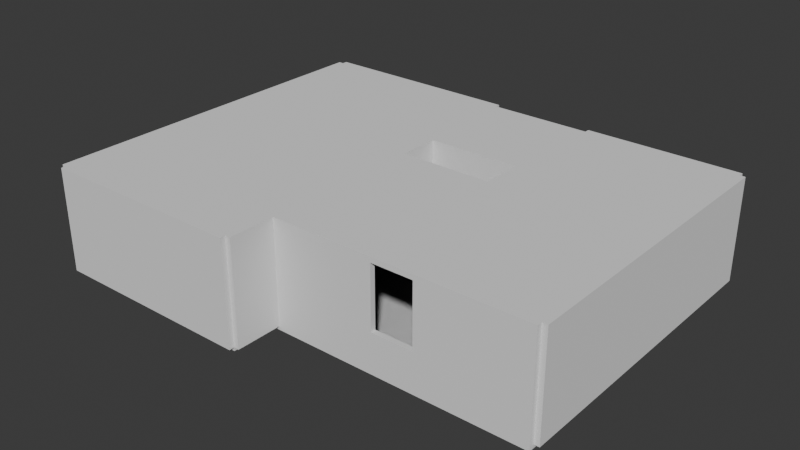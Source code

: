 # Source: cottage_interior.blend  (saved by Blender 4.4.32; exported with 4.5.12 LTS)
import bpy
from mathutils import Matrix  # noqa: F401  (used for matrix-valued properties, if any)

bpy.ops.wm.read_factory_settings(use_empty=True)
scene = bpy.context.scene
scene.name = 'Scene'

# ---- collections
col_collection = bpy.data.collections.new('Collection'); scene.collection.children.link(col_collection)

# ---- world
world_world = bpy.data.worlds.new('World'); scene.world = world_world
world_world.use_nodes = True; world_world.node_tree.nodes.clear()
_N = world_world.node_tree.nodes; _L = world_world.node_tree.links
n0 = _N.new('ShaderNodeOutputWorld'); n0.name = 'World Output'; n0.location = (300, 300)
n1 = _N.new('ShaderNodeBackground'); n1.name = 'Background'; n1.location = (10, 300)
n1.inputs[0].default_value = (0.05088, 0.05088, 0.05088, 1.0)
_L.new(n1.outputs[0], n0.inputs[0])
n0.is_active_output = True
world_world.color = (0.05088, 0.05088, 0.05088)
world_world.sun_shadow_jitter_overblur = 0.0

# ---- meshes
me_interior_mesh = bpy.data.meshes.new('interior_mesh')
me_interior_mesh.from_pydata([(1.5, 0.6, 0.0), (1.5, -0.6, 0.0), (-1.5, 0.6, 2.25), (-1.5, -0.6, 2.25), (-1.5, -0.6, 0.0), (-1.5, 0.6, 0.0), (1.5, -0.6, 3.0), (1.5, 0.6, 3.0), (1.5, -0.6, 2.25), (1.5, 0.6, 2.25), (-0.6, 1.5, 2.25), (3.15, 1.5, 2.85), (0.6, 1.5, 2.25), (-0.6, 1.5, 0.0), (0.6, 1.5, 0.0), (0.6, 1.5, 3.0), (-0.6, 1.5, 3.0), (1.5, 1.5, 3.0), (1.5, 1.5, 0.0), (3.15, 1.5, 3.0), (3.15, 1.5, 0.0), (-1.5, 1.5, 3.0), (-1.5, 1.5, 0.0), (-7.5, -6.0, 3.0), (-7.5, -6.0, 0.0), (-1.5, -6.0, 3.0), (-1.5, -6.0, 0.0), (-7.5, 1.5, 3.0), (-7.5, 1.5, 0.0), (-1.35, -0.6, 0.0), (-1.35, 0.6, 0.0), (-1.35, -1.5, 2.25), (-1.35, -1.5, 0.0), (-1.35, -1.5, 3.0), (-1.35, 1.5, 3.0), (-1.35, 1.5, 0.0), (-1.35, 1.5, 2.25), (1.35, 0.6, 0.0), (1.35, -0.6, 0.0), (1.35, -1.5, 2.25), (1.35, -1.5, 3.0), (1.35, 1.5, 3.0), (1.35, -1.5, 0.0), (1.35, 1.5, 0.0), (-0.6, 1.35, 3.0), (0.6, 1.35, 3.0), (1.5, 1.35, 2.25), (-0.6, 1.35, 0.0), (1.5, 1.35, 3.0), (1.5, 1.35, 0.0), (0.6, 1.35, 0.0), (-1.35, 1.35, 3.0), (-1.35, 1.35, 0.0), (1.35, 1.35, 3.0), (1.35, 1.35, 0.0), (-1.35, 0.6, 2.25), (-1.35, -0.6, 2.25), (-1.35, 1.35, 2.25), (-0.6, 1.35, 2.25), (0.6, 1.35, 2.25), (1.35, 1.35, 2.25), (1.35, -0.6, 2.25), (1.35, 0.6, 2.25), (-1.5, -3.9, 2.25), (-1.5, -3.9, 0.0), (-1.5, -5.1, 0.0), (-1.5, -5.1, 2.25), (-1.35, -3.9, 2.25), (-1.35, -3.9, 0.0), (-1.35, -5.1, 0.0), (-1.35, -5.1, 2.25), (-1.35, -3.0, 0.0), (-1.35, -3.0, 3.0), (-1.35, -3.0, 2.25), (6.0, -3.0, 0.0), (6.0, -3.0, 3.0), (6.0, -3.0, 2.25), (-1.35, -7.5, 3.0), (-1.35, -7.5, 0.0), (6.0, -7.5, 3.0), (6.0, -7.5, 0.0), (3.15, -3.0, 2.25), (3.15, -3.0, 0.0), (4.35, -3.0, 0.0), (4.35, -3.0, 2.25), (6.0, 1.5, 3.0), (6.0, 1.5, 0.0), (1.5, -2.85, 2.25), (1.5, -2.85, 0.0), (1.5, -2.85, 3.0), (6.0, -2.85, 0.0), (6.0, -2.85, 2.25), (6.0, -2.85, 3.0), (3.15, -2.85, 2.25), (3.15, -2.85, 0.0), (4.35, -2.85, 0.0), (4.35, -2.85, 2.25), (4.35, -2.85, 3.0), (3.15, -2.85, 3.0), (-2.4, -6.0, 0.0), (-2.4, -6.0, 2.25), (-3.6, -6.0, 2.25), (-3.6, -6.0, 0.0), (-3.6, -6.15, 0.0), (-2.4, -6.15, 0.0), (-2.4, -6.15, 2.25), (-3.6, -6.15, 2.25), (-1.5, -6.15, 0.0), (-1.5, -6.15, 2.25), (-1.5, -6.15, 3.0), (-2.4, -6.15, 3.0), (-3.6, -6.15, 3.0), (-4.5, -6.15, 0.0), (-4.5, -6.15, 3.0), (-4.5, -6.15, 2.25), (-1.5, -9.0, 3.0), (-1.5, -9.0, 0.0), (-7.5, -6.75, 2.55), (-7.5, -6.75, 3.0), (-7.5, -8.25, 3.0), (-7.5, -8.25, 2.55), (-7.5, -9.0, 0.0), (-7.5, -9.0, 3.0), (-7.5, -6.15, 3.0), (-7.5, -6.15, 0.0), (3.15, -3.0, 3.0), (4.35, -3.0, 3.0), (1.35, 1.5, 2.25), (1.35, -0.6, 3.0), (1.35, 0.6, 3.0), (-1.35, -0.6, 3.0), (-1.35, 0.6, 3.0), (-1.5, -0.6, 3.0), (-1.5, 0.6, 3.0), (-1.5, -3.9, 3.0), (-1.5, -5.1, 3.0), (-3.6, -6.0, 3.0), (-2.4, -6.0, 3.0), (-1.5, -6.0, 2.25), (-1.5, -1.5, 2.25), (-1.5, -1.5, 3.0), (-1.5, -3.0, 3.0), (-1.5, -3.0, 2.25), (-1.5, -1.5, 0.0), (-1.5, -3.0, 0.0), (-7.5, -6.0, 2.25), (-7.5, 1.5, 2.25), (-1.5, 1.5, 2.25), (-1.35, -5.1, 3.0), (-1.35, -3.9, 3.0), (-1.35, -7.5, 2.25), (6.0, -7.5, 2.25), (-7.5, -6.15, 2.25), (-7.5, -9.0, 2.25), (-1.5, -9.0, 2.25), (-7.5, -8.25, 0.0), (-7.5, -6.75, 0.0), (-3.9, 1.5, 0.0), (-7.5, -8.25, 0.9), (-5.1, 1.5, 3.0), (-5.1, 1.5, 2.85), (-7.5, -6.75, 0.9), (-5.1, 1.5, 0.0), (-3.9, 1.5, 1.05), (-3.9, 1.5, 3.0), (-3.9, 1.5, 2.85), (-5.1, 1.5, 1.05), (6.0, 1.5, 2.25), (1.5, 1.5, 2.25), (4.35, 1.5, 3.0), (4.35, 1.5, 0.0), (4.35, 1.5, 2.85), (3.15, 1.5, 1.05), (4.35, 1.5, 1.05), (2.85, -7.5, 0.0), (1.65, -7.5, 0.0), (2.85, -7.5, 3.0), (1.65, -7.5, 3.0), (1.65, -7.5, 2.85), (2.85, -7.5, 2.85), (1.65, -7.5, 1.05), (2.85, -7.5, 1.05)], [], [(35, 36, 10, 13), (46, 48, 7, 9), (40, 33, 130, 131, 51, 44, 45, 53, 129, 128), (10, 16, 15, 12), (36, 34, 16, 10), (17, 168, 11, 19), (37, 38, 1, 0), (12, 127, 43, 14), (42, 32, 31, 39), (38, 37, 54, 50, 47, 52, 30, 29, 32, 42), (9, 7, 6, 8), (6, 89, 87, 8), (49, 46, 9, 0), (2, 147, 22, 5), (21, 133, 132, 134, 135, 25, 137, 136, 23, 27, 159, 164), (138, 100, 137, 25), (39, 31, 33, 40), (5, 4, 29, 30), (28, 146, 145, 24), (70, 148, 77, 150), (83, 95, 94, 82), (75, 76, 151, 79), (179, 151, 80, 174, 181), (13, 47, 50, 14), (149, 67, 73, 72), (150, 78, 69, 70), (55, 131, 130, 56), (56, 31, 32, 29), (57, 55, 30, 52), (3, 2, 55, 56), (2, 5, 30, 55), (4, 3, 56, 29), (52, 47, 58, 57), (58, 59, 45, 44), (57, 58, 44, 51), (50, 54, 60, 59), (59, 60, 53, 45), (12, 14, 50, 59), (10, 12, 59, 58), (13, 10, 58, 47), (62, 61, 128, 129), (38, 42, 39, 61), (54, 37, 62, 60), (0, 9, 62, 37), (9, 8, 61, 62), (8, 1, 38, 61), (24, 102, 99, 26, 65, 64, 144, 143, 4, 5, 22, 157, 162, 28), (64, 65, 69, 68), (65, 66, 70, 69), (66, 63, 67, 70), (63, 64, 68, 67), (149, 148, 70, 67), (73, 67, 68, 71), (84, 83, 74, 76), (73, 71, 82, 81), (176, 79, 151, 179), (81, 84, 126, 125), (171, 173, 170, 86, 167), (72, 125, 126, 75, 79, 176, 177, 77, 148, 149), (76, 74, 80, 151), (167, 86, 90, 91), (17, 19, 169, 85, 92, 97, 98, 89, 6, 7, 48), (19, 11, 171, 169), (168, 18, 20, 172, 11), (83, 84, 96, 95), (81, 82, 94, 93), (84, 81, 93, 96), (78, 175, 174, 80, 74, 83, 82, 71, 68, 69), (109, 108, 154, 115), (1, 88, 94, 95, 90, 86, 170, 20, 18, 49, 0), (91, 90, 95, 96), (92, 91, 96, 97), (96, 93, 98, 97), (98, 93, 87, 89), (94, 88, 87, 93), (106, 111, 113, 114), (100, 99, 104, 105), (108, 109, 110, 105), (99, 102, 103, 104), (101, 100, 105, 106), (101, 106, 103, 102), (17, 48, 46, 49, 18, 168), (105, 110, 111, 106), (107, 108, 105, 104), (77, 177, 178, 150), (103, 106, 114, 112), (113, 123, 152, 114), (115, 154, 153, 122), (124, 152, 117, 161, 156), (110, 109, 115, 122, 119, 118, 123, 113, 111), (103, 112, 124, 156, 155, 121, 116, 107, 104), (119, 120, 117, 118), (155, 158, 120, 153, 121), (75, 126, 84, 76), (72, 73, 81, 125), (12, 15, 41, 127), (129, 53, 60, 62), (40, 128, 61, 39), (33, 31, 56, 130), (131, 55, 57, 51), (2, 3, 132, 133), (63, 66, 135, 134), (100, 101, 136, 137), (25, 135, 66, 138), (134, 141, 142, 63), (132, 3, 139, 140), (140, 139, 142, 141), (4, 143, 139, 3), (63, 142, 144, 64), (142, 139, 143, 144), (65, 26, 138, 66), (99, 100, 138, 26), (23, 136, 101, 145), (101, 102, 24, 145), (145, 146, 27, 23), (147, 2, 133, 21), (162, 166, 160, 146, 28), (164, 165, 147, 21), (114, 152, 124, 112), (121, 153, 154, 116), (108, 107, 116, 154), (122, 153, 120, 119), (118, 117, 152, 123), (27, 146, 160, 159), (159, 160, 165, 164), (22, 147, 165, 163, 157), (156, 161, 158, 155), (157, 163, 166, 162), (85, 167, 91, 92), (169, 171, 167, 85), (8, 87, 88, 1), (172, 20, 170, 173), (177, 176, 179, 178), (150, 178, 180, 175, 78), (180, 181, 174, 175)])
_uv = me_interior_mesh.uv_layers.new(name='UVMap')
_uv.uv.foreach_set('vector', [0.375, 0.2625, 0.5, 0.2625, 0.5, 0.3333, 0.375, 0.3333, 0.5, 0.0125, 0.625, 0.0125, 0.625, 0.08333, 0.5, 0.08333, 0.3875, 1.0, 0.6125, 1.0, 0.6125, 0.8813, 0.6125, 0.8219, 0.6125, 0.7625, 0.5417, 0.7625, 0.4583, 0.7625, 0.3875, 0.7625, 0.3875, 0.8219, 0.3875, 0.8813, 0.5, 0.3333, 0.625, 0.3333, 0.625, 0.4167, 0.5, 0.4167, 0.5, 0.2625, 0.625, 0.2625, 0.625, 0.3333, 0.5, 0.3333, 0.375, 0.75, 0.375, 0.375, 0.375, 0.5, 0.375, 0.75, 0.3625, 0.5833, 0.3625, 0.6667, 0.375, 0.6667, 0.375, 0.5833, 0.5, 0.4167, 0.5, 0.4875, 0.3625, 0.5, 0.2917, 0.5, 0.375, 0.5125, 0.375, 0.7375, 0.5, 0.7375, 0.5, 0.5125, 0.3625, 0.6667, 0.3625, 0.5833, 0.3625, 0.5125, 0.2917, 0.5125, 0.2083, 0.5125, 0.1375, 0.5125, 0.1375, 0.5833, 0.1375, 0.6667, 0.1375, 0.75, 0.3625, 0.75, 0.5, 0.08333, 0.625, 0.08333, 0.625, 0.1667, 0.5, 0.1667, 0.625, 0.1667, 0.625, 0.5, 0.5, 0.5, 0.5, 0.1667, 0.375, 0.0125, 0.5, 0.0125, 0.5, 0.08333, 0.375, 0.08333, 0.75, 0.6667, 0.5, 0.5, 0.375, 0.5, 0.375, 0.5833, 0.375, 0.75, 0.375, 0.8125, 0.375, 0.875, 0.375, 0.9375, 0.375, 0.9688, 0.375, 1.0, 0.4375, 1.0, 0.5, 1.0, 0.625, 1.0, 0.625, 0.75, 0.5417, 0.75, 0.4583, 0.75, 0.0, 0.0, 0.5, 0.625, 0.4375, 1.0, 0.375, 1.0, 0.5, 0.5125, 0.5, 0.7375, 0.625, 0.7375, 0.625, 0.5125, 0.125, 0.5833, 0.125, 0.6667, 0.1375, 0.6667, 0.1375, 0.5833, 0.375, 0.25, 0.5, 0.25, 0.375, 0.75, 0.125, 0.75, 0.75, 0.5, 0.625, 0.75, 0.375, 1.0, 0.625, 0.5, 0.625, 0.5, 0.625, 0.5, 0.625, 0.5, 0.625, 0.5, 0.875, 0.5, 0.0, 0.0, 0.5, 0.75, 0.375, 1.0, 0.5417, 0.6667, 0.5, 0.75, 0.625, 0.5, 0.625, 0.5, 0.5833, 0.5833, 0.2083, 0.5, 0.2083, 0.5125, 0.2917, 0.5125, 0.2917, 0.5, 0.75, 0.625, 0.75, 0.5, 0.75, 0.5, 0.875, 0.5, 0.625, 0.5, 0.625, 0.5, 0.625, 0.5, 0.75, 0.5, 0.0, 0.0, 0.6125, 0.8219, 0.6125, 0.8813, 0.0, 0.0, 0.0, 0.0, 0.5, 0.75, 0.125, 0.75, 0.0, 0.0, 0.0, 0.0, 0.0, 0.0, 0.0, 0.0, 0.0, 0.0, 0.0, 0.0, 0.0, 0.0, 0.0, 0.0, 0.0, 0.0, 0.0, 0.0, 0.0, 0.0, 0.1375, 0.5833, 0.0, 0.0, 0.0, 0.0, 0.0, 0.0, 0.0, 0.0, 0.0, 0.0, 0.375, 0.2625, 0.375, 0.3333, 0.5, 0.3333, 0.5, 0.2625, 0.5, 0.3333, 0.5, 0.4167, 0.625, 0.4167, 0.625, 0.3333, 0.5, 0.2625, 0.5, 0.3333, 0.625, 0.3333, 0.625, 0.2625, 0.375, 0.4167, 0.375, 0.4875, 0.5, 0.4875, 0.5, 0.4167, 0.5, 0.4167, 0.5, 0.4875, 0.625, 0.4875, 0.625, 0.4167, 0.5, 0.4167, 0.375, 0.4167, 0.2917, 0.5125, 0.5, 0.4167, 0.5, 0.3333, 0.5, 0.4167, 0.5, 0.4167, 0.5, 0.3333, 0.375, 0.3333, 0.5, 0.3333, 0.5, 0.3333, 0.375, 0.3333, 0.5, 0.08333, 0.5, 0.1667, 0.3875, 0.8813, 0.3875, 0.8219, 0.375, 0.1667, 0.375, 0.25, 0.5, 0.25, 0.5, 0.1667, 0.375, 0.0125, 0.375, 0.08333, 0.5, 0.08333, 0.5, 0.0125, 0.375, 0.08333, 0.5, 0.08333, 0.5, 0.08333, 0.375, 0.08333, 0.5, 0.08333, 0.5, 0.1667, 0.5, 0.1667, 0.5, 0.08333, 0.5, 0.1667, 0.375, 0.1667, 0.3625, 0.6667, 0.5, 0.1667, 0.125, 0.75, 0.2206, 0.75, 0.25, 0.75, 0.375, 0.75, 0.375, 0.75, 0.375, 0.75, 0.375, 0.7292, 0.375, 0.7083, 0.375, 0.6667, 0.375, 0.5833, 0.375, 0.5, 0.2917, 0.5, 0.2083, 0.5, 0.125, 0.5, 0.375, 0.75, 0.375, 0.75, 0.375, 0.75, 0.375, 0.75, 0.625, 0.5, 0.75, 0.5, 0.75, 0.5, 0.625, 0.5, 0.75, 0.5, 0.75, 0.5, 0.75, 0.5, 0.75, 0.5, 0.75, 0.5, 0.625, 0.5, 0.625, 0.5, 0.75, 0.5, 0.75, 0.625, 0.625, 0.75, 0.75, 0.5, 0.75, 0.5, 0.75, 0.5, 0.75, 0.5, 0.625, 0.5, 0.625, 0.5, 0.75, 0.5, 0.625, 0.5, 0.625, 0.5, 0.75, 0.5, 0.75, 0.5, 0.625, 0.5, 0.625, 0.5, 0.75, 0.5, 0.375, 1.0, 0.375, 1.0, 0.5, 0.75, 0.5417, 0.6667, 0.75, 0.5, 0.75, 0.5, 0.875, 0.5, 0.875, 0.5, 0.375, 0.5592, 0.375, 0.2796, 0.375, 0.0, 0.375, 0.0, 0.375, 0.625, 0.875, 0.5, 0.875, 0.5, 0.875, 0.5, 0.875, 0.5, 0.375, 1.0, 0.375, 1.0, 0.375, 1.0, 0.375, 1.0, 0.625, 0.75, 0.75, 0.625, 0.0, 0.0, 0.625, 0.5, 0.625, 0.5, 0.5, 0.75, 0.375, 0.625, 0.375, 0.0, 0.0, 0.0, 0.0, 0.0, 0.375, 0.75, 0.375, 0.75, 0.375, 0.75, 0.375, 0.75, 0.625, 0.25, 0.625, 0.25, 0.625, 0.25, 0.625, 0.25, 0.625, 0.1667, 0.625, 0.08333, 0.375, 0.7625, 0.375, 0.75, 0.375, 0.5, 0.375, 0.5592, 0.375, 0.75, 0.375, 0.375, 0.375, 0.0, 0.375, 0.0, 0.375, 0.25, 0.375, 0.5, 0.625, 0.5, 0.75, 0.5, 0.75, 0.5, 0.625, 0.5, 0.75, 0.5, 0.625, 0.5, 0.625, 0.5, 0.75, 0.5, 0.75, 0.5, 0.75, 0.5, 0.75, 0.5, 0.75, 0.5, 0.625, 0.5, 0.625, 0.5, 0.625, 0.5, 0.625, 0.5, 0.625, 0.5, 0.625, 0.5, 0.625, 0.5, 0.625, 0.5, 0.375, 0.75, 0.625, 0.5, 0.625, 0.5, 0.5, 0.5, 0.375, 0.75, 0.375, 1.0, 0.375, 0.6667, 0.375, 0.5, 0.625, 0.5, 0.625, 0.5, 0.0, 0.0, 0.375, 0.0, 0.375, 0.0, 0.375, 0.0, 0.375, 0.0, 0.375, 0.5125, 0.375, 0.5833, 0.0, 0.0, 0.0, 0.0, 0.625, 0.5, 0.75, 0.5, 0.0, 0.0, 0.0, 0.0, 0.75, 0.5, 0.625, 0.25, 0.75, 0.5, 0.75, 0.5, 0.625, 0.25, 0.625, 0.25, 0.625, 0.25, 0.75, 0.5, 0.5, 0.5, 0.625, 0.5, 0.625, 0.5, 0.375, 0.5, 0.5, 0.5, 0.75, 0.5, 0.5, 0.6544, 0.625, 0.6544, 0.625, 0.6765, 0.5, 0.6765, 0.5, 0.625, 0.375, 0.625, 0.375, 0.625, 0.5, 0.625, 0.5, 0.5, 0.625, 0.5, 0.625, 0.625, 0.5, 0.625, 0.25, 0.75, 0.2206, 0.75, 0.2206, 0.75, 0.25, 0.75, 0.5, 0.6544, 0.5, 0.625, 0.5, 0.625, 0.5, 0.6544, 0.5, 0.6544, 0.5, 0.6544, 0.375, 0.6544, 0.2206, 0.75, 0.375, 0.75, 0.625, 0.0125, 0.5, 0.0125, 0.375, 0.0125, 0.375, 0.0, 0.375, 0.375, 0.5, 0.625, 0.625, 0.625, 0.625, 0.6544, 0.5, 0.6544, 0.375, 0.5, 0.5, 0.5, 0.5, 0.625, 0.375, 0.625, 0.375, 1.0, 0.375, 1.0, 0.5833, 0.5833, 0.625, 0.5, 0.375, 0.6544, 0.5, 0.6544, 0.5, 0.6765, 0.375, 0.6765, 0.625, 0.6765, 0.625, 0.6765, 0.5, 0.6765, 0.5, 0.6765, 0.375, 1.0, 0.375, 0.75, 0.375, 0.75, 0.375, 1.0, 0.375, 0.6765, 0.5, 0.6765, 0.4583, 0.701, 0.4167, 0.6593, 0.375, 0.6176, 0.625, 0.625, 0.625, 0.5, 0.375, 1.0, 0.375, 1.0, 0.4583, 0.8922, 0.5417, 0.7843, 0.625, 0.6765, 0.625, 0.6765, 0.5294, 1.0, 0.2206, 0.75, 0.375, 0.6765, 0.375, 0.6765, 0.375, 0.6176, 0.375, 0.5588, 0.375, 0.5, 0.375, 0.5, 0.375, 0.5, 0.25, 0.75, 0.4583, 0.8922, 0.4167, 0.7255, 0.4583, 0.701, 0.5417, 0.7843, 0.375, 0.5588, 0.3958, 0.6422, 0.4167, 0.7255, 0.375, 0.75, 0.375, 0.5, 0.875, 0.5, 0.875, 0.5, 0.75, 0.5, 0.75, 0.5, 0.875, 0.5, 0.75, 0.5, 0.75, 0.5, 0.875, 0.5, 0.5, 0.4167, 0.625, 0.4167, 0.625, 0.4875, 0.5, 0.4875, 0.3875, 0.8219, 0.625, 0.4875, 0.5, 0.0125, 0.5, 0.08333, 0.3875, 1.0, 0.3875, 0.8813, 0.5, 0.1667, 0.5, 0.25, 0.6125, 1.0, 0.5, 0.75, 0.0, 0.0, 0.6125, 0.8813, 0.6125, 0.8219, 0.0, 0.0, 0.0, 0.0, 0.625, 0.2625, 0.75, 0.6667, 0.75, 0.5833, 0.5, 0.875, 0.5625, 0.8125, 0.75, 0.5, 0.75, 0.5, 0.375, 0.9688, 0.375, 0.9375, 0.5, 0.625, 0.0, 0.0, 0.5, 1.0, 0.4375, 1.0, 0.375, 1.0, 0.375, 0.9688, 0.75, 0.5, 0.0, 0.0, 0.375, 0.9375, 0.875, 0.5, 0.75, 0.5, 0.75, 0.5, 0.5, 0.875, 0.75, 0.5833, 0.5, 0.7375, 0.625, 0.7375, 0.625, 0.7375, 0.5, 0.7375, 0.75, 0.5, 0.875, 0.5, 0.375, 0.6667, 0.375, 0.7083, 0.5, 0.7375, 0.75, 0.5833, 0.75, 0.5, 0.75, 0.5, 0.375, 0.7292, 0.375, 0.75, 0.75, 0.5, 0.5, 0.7375, 0.375, 0.7083, 0.375, 0.7292, 0.625, 0.5, 0.375, 0.75, 0.0, 0.0, 0.75, 0.5, 0.375, 0.625, 0.5, 0.625, 0.0, 0.0, 0.375, 0.75, 0.625, 1.0, 0.5, 1.0, 0.0, 0.0, 0.375, 0.75, 0.0, 0.0, 0.2206, 0.75, 0.125, 0.75, 0.375, 0.75, 0.375, 0.75, 0.5, 0.25, 0.625, 0.75, 0.625, 0.75, 0.5, 0.5, 0.75, 0.6667, 0.375, 0.8125, 0.625, 0.5, 0.2083, 0.5, 0.3542, 0.4167, 0.5, 0.3333, 0.5, 0.25, 0.125, 0.5, 0.625, 0.5833, 0.5, 0.4167, 0.5, 0.5, 0.625, 0.5, 0.5, 0.6765, 0.5, 0.6765, 0.375, 0.6765, 0.375, 0.6765, 0.375, 0.5, 0.375, 0.75, 0.375, 0.75, 0.375, 0.5, 0.5, 0.5, 0.375, 0.5, 0.375, 0.5, 0.375, 0.75, 0.375, 1.0, 0.375, 0.75, 0.4167, 0.7255, 0.4583, 0.8922, 0.5417, 0.7843, 0.4583, 0.701, 0.5, 0.6765, 0.625, 0.6765, 0.625, 0.75, 0.5, 0.25, 0.5, 0.3333, 0.625, 0.6667, 0.625, 0.6667, 0.5, 0.3333, 0.5, 0.4167, 0.625, 0.5833, 0.375, 0.5, 0.5, 0.5, 0.5, 0.4167, 0.3958, 0.4583, 0.2917, 0.5, 0.375, 0.6176, 0.4167, 0.6593, 0.3958, 0.6422, 0.375, 0.5588, 0.2917, 0.5, 0.3958, 0.4583, 0.3542, 0.4167, 0.2083, 0.5, 0.375, 0.75, 0.375, 0.625, 0.0, 0.0, 0.0, 0.0, 0.375, 0.75, 0.375, 0.5592, 0.375, 0.625, 0.375, 0.75, 0.5, 0.1667, 0.5, 0.5, 0.375, 0.5, 0.375, 0.1667, 0.375, 0.25, 0.375, 0.0, 0.375, 0.0, 0.375, 0.2796, 0.375, 1.0, 0.375, 1.0, 0.5417, 0.6667, 0.5833, 0.5833, 0.625, 0.5, 0.5833, 0.5833, 0.6042, 0.5417, 0.625, 0.5, 0.625, 0.5, 0.6042, 0.5417, 0.5833, 0.5833, 0.625, 0.5, 0.625, 0.5])
me_interior_mesh.update()
me_cube = bpy.data.meshes.new('Cube')
me_cube.from_pydata([(-7.5, 1.65, 0.0), (-7.5, 1.65, 3.0), (6.0, 1.5, 0.0), (6.0, 1.5, 3.0), (6.0, 1.65, 0.0), (6.0, 1.65, 3.0), (-7.5, 1.5, 1.192e-07), (-7.5, 1.5, 3.0), (-7.5, 1.5, -0.1), (-7.5, 1.5, 1.49e-08), (6.0, 1.5, -0.1), (6.0, 1.5, 1.49e-08), (-7.5, -9.0, -0.1), (-7.5, -9.0, 0.0), (-1.35, -3.9, 6.047e-08), (-1.5, -3.9, 3.0), (-1.5, -9.0, 0.0), (-1.5, -9.0, -0.1), (6.0, -7.65, -0.1), (6.0, -7.65, 2.129e-09), (-1.5, -3.9, 0.0), (-1.35, -3.9, 3.0), (-1.5, -7.65, 2.129e-09), (-1.5, -7.65, -0.1), (-1.35, -7.5, 0.0), (-1.35, -7.5, 3.0), (6.0, -7.65, 0.0), (6.0, -7.65, 3.0), (6.0, -7.5, 0.0), (6.0, -7.5, 3.0), (-1.35, -7.65, 1.192e-07), (-1.35, -7.65, 3.0), (6.0, -7.5, 0.0), (6.0, -7.5, 3.0), (6.15, 1.5, 0.0), (6.15, 1.5, 3.0), (6.0, 1.5, 0.0), (6.0, 1.5, 3.0), (6.15, -7.5, 1.192e-07), (6.15, -7.5, 3.0), (-7.65, -9.0, 0.0), (-7.65, -9.0, 3.0), (-7.5, 1.5, 0.0), (-7.5, 1.5, 3.0), (-7.65, 1.5, 0.0), (-7.65, 1.5, 3.0), (-7.5, -9.0, 1.192e-07), (-7.5, -9.0, 3.0), (-0.6, 1.5, 0.0), (-0.6, 1.5, 3.0), (-0.6, 1.35, 3.0), (-0.6, 1.35, 5.828e-08), (0.6, 1.5, 3.0), (0.6, 1.35, 4.768e-08), (0.6, 1.5, 0.0), (0.6, 1.35, 3.0), (2.85, -7.5, 0.0), (2.85, -7.5, 3.0), (2.85, -7.65, 3.0), (2.85, -7.65, 5.007e-08), (1.65, -7.5, 0.0), (1.65, -7.65, 3.0), (1.65, -7.5, 3.0), (1.65, -7.65, 6.914e-08), (-7.65, -6.75, 0.0), (-7.65, -6.75, 3.0), (-7.5, -6.75, 3.0), (-7.5, -6.75, 9.329e-08), (-7.65, -8.25, 0.0), (-7.5, -8.25, 3.0), (-7.65, -8.25, 3.0), (-7.5, -8.25, 1.106e-07), (-7.5, -9.0, 0.0), (-7.5, -9.0, 3.0), (-7.5, -9.15, 1.192e-07), (-7.5, -9.15, 3.0), (-1.5, -9.0, 0.0), (-1.5, -9.15, 3.0), (-1.5, -9.0, 3.0), (-1.5, -9.15, 6.914e-08), (-1.5, -9.0, 0.0), (-1.5, -9.0, 3.0), (-1.5, -5.1, 0.0), (-1.35, -5.1, 3.0), (-1.35, -5.1, 7.429e-08), (-1.5, -5.1, 3.0), (-1.35, -9.0, 1.192e-07), (-1.35, -9.0, 3.0), (-1.35, 1.5, 0.0), (-1.35, 1.5, 3.0), (-1.5, 1.5, 0.0), (-1.5, 1.5, 3.0), (-1.35, -0.6, 3.0), (-1.5, -0.6, 0.0), (-1.5, -0.6, 3.0), (-1.35, -0.6, 2.246e-08), (-1.5, 0.6, 0.0), (-1.35, 0.6, 3.0), (-1.5, 0.6, 3.0), (-1.35, 0.6, 8.638e-09), (6.0, -2.85, 0.0), (6.0, -3.0, 3.0), (6.0, -3.0, -1.192e-07), (6.0, -2.85, 3.0), (-1.35, -2.85, 3.0), (-1.35, -3.0, 0.0), (-1.35, -3.0, 3.0), (-1.35, -2.85, 0.0), (1.35, -1.5, 1.192e-07), (1.35, -1.65, 3.0), (1.35, -1.65, 1.192e-07), (1.35, -1.5, 3.0), (1.5, 1.5, 3.0), (1.35, 1.5, 0.0), (1.35, 1.5, 3.0), (1.5, 1.5, 2.246e-08), (-1.35, -1.5, 3.0), (-1.35, -1.5, 1.192e-07), (-1.35, -1.65, 3.0), (-1.35, -1.65, 1.192e-07), (1.5, 0.6, 2.925e-08), (1.35, 0.6, 3.0), (1.5, 0.6, 3.0), (1.35, 0.6, 0.0), (3.15, -2.85, 5.96e-08), (3.15, -2.85, 3.0), (3.15, -3.0, 3.0), (3.15, -3.0, 0.0), (4.35, -2.85, 3.0), (4.35, -3.0, 0.0), (4.35, -2.85, 5.96e-08), (4.35, -3.0, 3.0), (1.35, -0.6, 0.0), (1.5, -0.6, 3.0), (1.5, -0.6, 0.0), (1.35, -0.6, 3.0), (1.35, -2.85, 3.0), (1.35, -2.85, 0.0), (1.5, -2.85, 3.0), (1.5, -2.85, 0.0), (-7.5, -6.0, 0.0), (-7.5, -6.0, 3.0), (-7.5, -6.15, 1.192e-07), (-7.5, -6.15, 3.0), (-1.5, -6.0, 0.0), (-1.5, -6.15, 3.0), (-1.5, -6.0, 3.0), (-1.5, -6.15, 6.914e-08), (-3.6, -6.15, 3.0), (-3.6, -6.0, 0.0), (-3.6, -6.0, 3.0), (-3.6, -6.15, 8.667e-08), (-2.4, -6.0, 3.0), (-2.4, -6.15, 7.665e-08), (-2.4, -6.15, 3.0), (-2.4, -6.0, 0.0), (1.35, 1.5, 3.0), (1.35, 1.35, 4.106e-08), (1.35, 1.5, 0.0), (1.35, 1.35, 3.0), (1.5, 1.65, 3.0), (1.5, 1.5, 3.974e-08), (1.5, 1.5, 3.0), (1.5, 1.65, 0.0), (-1.5, 1.65, 0.0), (-1.5, 1.5, 3.0), (-1.5, 1.65, 3.0), (-1.5, 1.5, 6.623e-08), (-1.35, 1.5, 3.0), (-1.35, 1.35, 6.49e-08), (-1.35, 1.5, 0.0), (-1.35, 1.35, 3.0), (3.15, 1.65, 3.0), (4.35, 1.65, 3.0), (3.15, 1.5, 2.649e-08), (4.35, 1.5, 1.325e-08), (4.35, 1.5, 3.0), (3.15, 1.5, 3.0), (4.35, 1.65, 0.0), (3.15, 1.65, 0.0), (-5.1, 1.65, 0.0), (-5.1, 1.5, 3.0), (-5.1, 1.65, 3.0), (-5.1, 1.5, 9.802e-08), (-3.9, 1.65, 3.0), (-3.9, 1.5, 8.742e-08), (-3.9, 1.5, 3.0), (-3.9, 1.65, 0.0), (-3.9, 1.65, 0.0), (-3.9, 1.5, 1.05), (-3.9, 1.65, 1.05), (-3.9, 1.5, 6.623e-08), (-5.1, 1.65, 1.05), (-5.1, 1.5, 8.742e-08), (-5.1, 1.5, 1.05), (-5.1, 1.65, 0.0), (4.35, 1.65, -1.192e-07), (4.35, 1.5, 1.05), (4.35, 1.65, 1.05), (4.35, 1.5, 0.0), (3.15, 1.65, 1.05), (3.15, 1.5, 0.0), (3.15, 1.5, 1.05), (3.15, 1.65, -1.192e-07), (2.85, -7.5, 0.0), (2.85, -7.65, 1.05), (2.85, -7.5, 1.05), (2.85, -7.65, 1.192e-07), (1.65, -7.5, 1.05), (1.65, -7.65, 1.192e-07), (1.65, -7.65, 1.05), (1.65, -7.5, 0.0), (-1.5, -3.9, 2.25), (-1.35, -3.9, 3.0), (-1.5, -3.9, 3.0), (-1.35, -3.9, 2.25), (-1.5, -5.1, 3.0), (-1.35, -5.1, 2.25), (-1.35, -5.1, 3.0), (-1.5, -5.1, 2.25), (-1.5, 0.6, 2.25), (-1.35, 0.6, 3.0), (-1.5, 0.6, 3.0), (-1.35, 0.6, 2.25), (-1.5, -0.6, 3.0), (-1.35, -0.6, 2.25), (-1.35, -0.6, 3.0), (-1.5, -0.6, 2.25), (-3.6, -6.15, 2.25), (-3.6, -6.0, 3.0), (-3.6, -6.15, 3.0), (-3.6, -6.0, 2.25), (-2.4, -6.15, 3.0), (-2.4, -6.0, 2.25), (-2.4, -6.0, 3.0), (-2.4, -6.15, 2.25), (-7.65, -6.75, 5.96e-08), (-7.5, -6.75, 0.9), (-7.65, -6.75, 0.9), (-7.5, -6.75, 1.192e-07), (-7.65, -8.25, 0.9), (-7.5, -8.25, 1.192e-07), (-7.5, -8.25, 0.9), (-7.65, -8.25, 5.96e-08), (-7.65, -6.75, 2.55), (-7.5, -6.75, 3.0), (-7.65, -6.75, 3.0), (-7.5, -6.75, 2.55), (-7.65, -8.25, 3.0), (-7.5, -8.25, 2.55), (-7.5, -8.25, 3.0), (-7.65, -8.25, 2.55), (3.15, -3.0, 2.25), (3.15, -2.85, 3.0), (3.15, -3.0, 3.0), (3.15, -2.85, 2.25), (4.35, -3.0, 3.0), (4.35, -2.85, 2.25), (4.35, -2.85, 3.0), (4.35, -3.0, 2.25), (-0.6, 1.35, 2.25), (-0.6, 1.5, 3.0), (-0.6, 1.35, 3.0), (-0.6, 1.5, 2.25), (0.6, 1.35, 3.0), (0.6, 1.5, 2.25), (0.6, 1.5, 3.0), (0.6, 1.35, 2.25), (3.15, 1.5, 2.85), (3.15, 1.65, 3.0), (3.15, 1.5, 3.0), (3.15, 1.65, 2.85), (4.35, 1.5, 3.0), (4.35, 1.65, 2.85), (4.35, 1.65, 3.0), (4.35, 1.5, 2.85), (-5.1, 1.5, 2.85), (-5.1, 1.65, 3.0), (-5.1, 1.5, 3.0), (-5.1, 1.65, 2.85), (-3.9, 1.5, 3.0), (-3.9, 1.65, 2.85), (-3.9, 1.65, 3.0), (-3.9, 1.5, 2.85), (1.65, -7.65, 2.85), (1.65, -7.5, 3.0), (1.65, -7.65, 3.0), (1.65, -7.5, 2.85), (2.85, -7.65, 3.0), (2.85, -7.5, 2.85), (2.85, -7.5, 3.0), (2.85, -7.65, 2.85), (1.35, 0.6, 2.25), (1.5, 0.6, 3.0), (1.35, 0.6, 3.0), (1.5, 0.6, 2.25), (1.35, -0.6, 3.0), (1.5, -0.6, 2.25), (1.5, -0.6, 3.0), (1.35, -0.6, 2.25)], [], [(6, 7, 1, 0), (178, 173, 5, 4), (4, 5, 3, 2), (183, 181, 7, 6), (178, 4, 2, 175), (182, 1, 7, 181), (8, 9, 11, 10), (8, 10, 18, 23, 17, 12), (23, 18, 19, 22), (17, 16, 13, 12), (12, 13, 9, 8), (94, 15, 21, 92), (16, 17, 23, 22), (84, 82, 85, 83), (81, 85, 82, 80), (95, 92, 21, 14), (20, 14, 21, 15), (11, 9, 13, 16, 22, 19), (10, 11, 19, 18), (20, 93, 95, 14), (30, 31, 25, 24), (56, 57, 29, 28), (28, 29, 27, 26), (63, 61, 31, 30), (56, 28, 26, 59), (62, 25, 31, 61), (38, 39, 33, 32), (32, 33, 37, 36), (36, 37, 35, 34), (34, 35, 39, 38), (32, 36, 34, 38), (37, 33, 39, 35), (46, 47, 41, 40), (64, 65, 45, 44), (44, 45, 43, 42), (71, 69, 47, 46), (64, 44, 42, 67), (70, 41, 47, 69), (58, 57, 56, 59), (170, 48, 51, 169), (52, 54, 53, 55), (170, 168, 49, 48), (157, 159, 55, 53), (156, 52, 55, 159), (60, 62, 61, 63), (48, 49, 50, 51), (29, 57, 58, 27), (45, 65, 66, 43), (26, 27, 58, 59), (79, 77, 75, 74), (24, 25, 62, 60), (24, 60, 63, 30), (74, 75, 73, 72), (42, 43, 66, 67), (40, 68, 71, 46), (40, 41, 70, 68), (71, 68, 70, 69), (64, 67, 66, 65), (78, 73, 75, 77), (76, 78, 77, 79), (72, 73, 78, 76), (72, 76, 79, 74), (86, 87, 81, 80), (96, 90, 88, 99), (98, 91, 90, 96), (15, 94, 93, 20), (85, 81, 87, 83), (84, 83, 87, 86), (88, 89, 97, 99), (90, 91, 89, 88), (80, 82, 84, 86), (95, 93, 94, 92), (96, 99, 97, 98), (91, 98, 97, 89), (131, 101, 103, 128), (130, 128, 103, 100), (102, 100, 103, 101), (127, 105, 107, 124), (126, 106, 105, 127), (107, 105, 106, 104), (118, 109, 111, 116), (117, 116, 111, 108), (110, 108, 111, 109), (123, 113, 115, 120), (121, 114, 113, 123), (115, 113, 114, 112), (109, 118, 119, 110), (110, 119, 117, 108), (114, 121, 122, 112), (115, 112, 122, 120), (119, 118, 116, 117), (107, 104, 125, 124), (106, 126, 125, 104), (102, 129, 130, 100), (101, 131, 129, 102), (138, 133, 135, 136), (137, 136, 135, 132), (134, 132, 135, 133), (133, 138, 139, 134), (134, 139, 137, 132), (139, 138, 136, 137), (151, 148, 143, 142), (142, 143, 141, 140), (150, 141, 143, 148), (144, 146, 145, 147), (155, 152, 146, 144), (155, 144, 147, 153), (140, 149, 151, 142), (140, 141, 150, 149), (54, 52, 156, 158), (54, 158, 157, 53), (147, 145, 154, 153), (146, 152, 154, 145), (172, 160, 162, 177), (174, 177, 162, 161), (162, 160, 163, 161), (159, 157, 158, 156), (187, 184, 166, 164), (187, 164, 167, 185), (0, 1, 182, 180), (2, 3, 176, 175), (51, 50, 171, 169), (49, 168, 171, 50), (164, 166, 165, 167), (169, 171, 168, 170), (5, 173, 176, 3), (0, 180, 183, 6), (163, 179, 174, 161), (175, 176, 173, 178), (163, 160, 172, 179), (174, 179, 172, 177), (195, 188, 191, 193), (195, 192, 190, 188), (167, 165, 186, 185), (166, 184, 186, 165), (185, 186, 184, 187), (183, 180, 182, 181), (188, 190, 189, 191), (191, 189, 194, 193), (190, 192, 194, 189), (193, 194, 192, 195), (203, 196, 199, 201), (203, 200, 198, 196), (196, 198, 197, 199), (199, 197, 202, 201), (198, 200, 202, 197), (201, 202, 200, 203), (211, 204, 207, 209), (211, 208, 206, 204), (204, 206, 205, 207), (207, 205, 210, 209), (206, 208, 210, 205), (209, 210, 208, 211), (219, 212, 215, 217), (219, 216, 214, 212), (212, 214, 213, 215), (215, 213, 218, 217), (214, 216, 218, 213), (217, 218, 216, 219), (227, 220, 223, 225), (227, 224, 222, 220), (220, 222, 221, 223), (223, 221, 226, 225), (222, 224, 226, 221), (225, 226, 224, 227), (235, 228, 231, 233), (235, 232, 230, 228), (228, 230, 229, 231), (231, 229, 234, 233), (230, 232, 234, 229), (233, 234, 232, 235), (243, 236, 239, 241), (243, 240, 238, 236), (236, 238, 237, 239), (239, 237, 242, 241), (238, 240, 242, 237), (241, 242, 240, 243), (251, 244, 247, 249), (251, 248, 246, 244), (244, 246, 245, 247), (247, 245, 250, 249), (246, 248, 250, 245), (249, 250, 248, 251), (259, 252, 255, 257), (259, 256, 254, 252), (252, 254, 253, 255), (255, 253, 258, 257), (254, 256, 258, 253), (257, 258, 256, 259), (267, 260, 263, 265), (267, 264, 262, 260), (260, 262, 261, 263), (263, 261, 266, 265), (262, 264, 266, 261), (265, 266, 264, 267), (275, 268, 271, 273), (275, 272, 270, 268), (268, 270, 269, 271), (271, 269, 274, 273), (270, 272, 274, 269), (273, 274, 272, 275), (283, 276, 279, 281), (283, 280, 278, 276), (276, 278, 277, 279), (279, 277, 282, 281), (278, 280, 282, 277), (281, 282, 280, 283), (291, 284, 287, 289), (291, 288, 286, 284), (284, 286, 285, 287), (287, 285, 290, 289), (286, 288, 290, 285), (289, 290, 288, 291), (299, 292, 295, 297), (299, 296, 294, 292), (292, 294, 293, 295), (295, 293, 298, 297), (294, 296, 298, 293), (297, 298, 296, 299), (153, 154, 152, 155), (151, 149, 150, 148), (130, 129, 131, 128), (127, 124, 125, 126), (122, 121, 123, 120)])
_uv = me_cube.uv_layers.new(name='UVMap')
_uv.uv.foreach_set('vector', [0.375, 0.0, 0.625, 0.0, 0.625, 0.25, 0.375, 0.25, 0.375, 0.4722, 0.625, 0.4722, 0.625, 0.5, 0.375, 0.5, 0.375, 0.5, 0.625, 0.5, 0.625, 0.75, 0.375, 0.75, 0.375, 0.9556, 0.625, 0.9556, 0.625, 1.0, 0.375, 1.0, 0.3472, 0.5, 0.375, 0.5, 0.375, 0.75, 0.3472, 0.75, 0.8306, 0.5, 0.875, 0.5, 0.875, 0.75, 0.8306, 0.75, 0.375, 0.25, 0.625, 0.25, 0.625, 0.5, 0.375, 0.5, 0.125, 0.5, 0.375, 0.5, 0.375, 0.7143, 0.2361, 0.7143, 0.2361, 0.75, 0.125, 0.75, 0.2361, 0.7143, 0.375, 0.7143, 0.625, 0.7143, 0.7639, 0.7143, 0.375, 0.8889, 0.625, 0.8889, 0.625, 1.0, 0.375, 1.0, 0.375, 0.0, 0.625, 0.0, 0.625, 0.25, 0.375, 0.25, 0.6721, 0.5, 0.7518, 0.5, 0.7518, 0.75, 0.6721, 0.75, 0.625, 0.8889, 0.375, 0.8889, 0.2361, 0.7143, 0.7639, 0.7143, 0.375, 0.9058, 0.375, 0.3442, 0.7808, 0.5, 0.625, 0.9058, 0.625, 0.25, 0.625, 0.3442, 0.375, 0.3442, 0.375, 0.25, 0.375, 0.7971, 0.625, 0.7971, 0.625, 0.8768, 0.375, 0.8768, 0.2482, 0.5, 0.2482, 0.75, 0.625, 0.8768, 0.7518, 0.5, 0.625, 0.5, 0.875, 0.5, 0.875, 0.75, 0.7639, 0.75, 0.7639, 0.7143, 0.625, 0.7143, 0.375, 0.5, 0.625, 0.5, 0.625, 0.7143, 0.375, 0.7143, 0.2482, 0.5, 0.3279, 0.5, 0.3279, 0.75, 0.2482, 0.75, 0.375, 0.0, 0.625, 0.0, 0.625, 0.25, 0.375, 0.25, 0.375, 0.395, 0.625, 0.395, 0.625, 0.5, 0.375, 0.5, 0.375, 0.5, 0.625, 0.5, 0.625, 0.75, 0.375, 0.75, 0.375, 0.895, 0.625, 0.895, 0.625, 1.0, 0.375, 1.0, 0.27, 0.5, 0.375, 0.5, 0.375, 0.75, 0.27, 0.75, 0.77, 0.5, 0.875, 0.5, 0.875, 0.75, 0.77, 0.75, 0.375, 0.0, 0.625, 0.0, 0.625, 0.25, 0.375, 0.25, 0.375, 0.25, 0.625, 0.25, 0.625, 0.5, 0.375, 0.5, 0.375, 0.5, 0.625, 0.5, 0.625, 0.75, 0.375, 0.75, 0.375, 0.75, 0.625, 0.75, 0.625, 1.0, 0.375, 1.0, 0.125, 0.5, 0.375, 0.5, 0.375, 0.75, 0.125, 0.75, 0.625, 0.5, 0.875, 0.5, 0.875, 0.75, 0.625, 0.75, 0.375, 0.0, 0.625, 0.0, 0.625, 0.25, 0.375, 0.25, 0.375, 0.3043, 0.625, 0.3043, 0.625, 0.5, 0.375, 0.5, 0.375, 0.5, 0.625, 0.5, 0.625, 0.75, 0.375, 0.75, 0.375, 0.9819, 0.625, 0.9819, 0.625, 1.0, 0.375, 1.0, 0.1793, 0.5, 0.375, 0.5, 0.375, 0.75, 0.1793, 0.75, 0.8569, 0.5, 0.875, 0.5, 0.875, 0.75, 0.8569, 0.75, 0.625, 0.855, 0.625, 0.395, 0.27, 0.5, 0.375, 0.855, 0.2389, 0.5, 0.2528, 0.5, 0.2528, 0.75, 0.2389, 0.75, 0.625, 0.4, 0.375, 0.4, 0.275, 0.75, 0.625, 0.85, 0.375, 0.3639, 0.625, 0.3639, 0.625, 0.3778, 0.375, 0.3778, 0.375, 0.8361, 0.625, 0.8361, 0.625, 0.85, 0.375, 0.85, 0.7111, 0.5, 0.725, 0.5, 0.725, 0.75, 0.7111, 0.75, 0.23, 0.5, 0.77, 0.5, 0.625, 0.895, 0.23, 0.75, 0.375, 0.3778, 0.625, 0.3778, 0.7472, 0.75, 0.375, 0.8722, 0.625, 0.5, 0.73, 0.5, 0.73, 0.75, 0.625, 0.75, 0.625, 0.5, 0.8207, 0.5, 0.8207, 0.75, 0.625, 0.75, 0.375, 0.75, 0.625, 0.75, 0.625, 0.855, 0.375, 0.855, 0.375, 0.895, 0.625, 0.895, 0.625, 1.0, 0.375, 1.0, 0.375, 0.25, 0.625, 0.25, 0.625, 0.355, 0.375, 0.355, 0.125, 0.5, 0.23, 0.5, 0.23, 0.75, 0.125, 0.75, 0.375, 0.0, 0.625, 0.0, 0.625, 0.25, 0.375, 0.25, 0.375, 0.75, 0.625, 0.75, 0.625, 0.9457, 0.375, 0.9457, 0.125, 0.5, 0.1431, 0.5, 0.1431, 0.75, 0.125, 0.75, 0.375, 0.25, 0.625, 0.25, 0.625, 0.2681, 0.375, 0.2681, 0.375, 0.9819, 0.375, 0.2681, 0.8569, 0.5, 0.625, 0.9819, 0.1793, 0.5, 0.1793, 0.75, 0.625, 0.9457, 0.8207, 0.5, 0.77, 0.5, 0.875, 0.5, 0.875, 0.75, 0.77, 0.75, 0.23, 0.5, 0.77, 0.5, 0.625, 0.895, 0.23, 0.75, 0.375, 0.25, 0.625, 0.25, 0.625, 0.355, 0.375, 0.355, 0.125, 0.5, 0.23, 0.5, 0.23, 0.75, 0.125, 0.75, 0.375, 0.0, 0.625, 0.0, 0.625, 0.25, 0.375, 0.25, 0.3569, 0.5, 0.375, 0.5, 0.375, 0.75, 0.3569, 0.75, 0.625, 0.4819, 0.625, 0.5, 0.375, 0.5, 0.375, 0.4819, 0.625, 0.3732, 0.625, 0.4529, 0.375, 0.4529, 0.375, 0.3732, 0.7808, 0.5, 0.875, 0.5, 0.875, 0.75, 0.7808, 0.75, 0.375, 0.9058, 0.625, 0.9058, 0.625, 1.0, 0.375, 1.0, 0.375, 0.75, 0.625, 0.75, 0.625, 0.7681, 0.375, 0.7681, 0.375, 0.5, 0.625, 0.5, 0.625, 0.75, 0.375, 0.75, 0.125, 0.5, 0.2192, 0.5, 0.2192, 0.75, 0.125, 0.75, 0.375, 0.7971, 0.375, 0.4529, 0.6721, 0.5, 0.625, 0.7971, 0.3569, 0.5, 0.3569, 0.75, 0.625, 0.7681, 0.6431, 0.5, 0.625, 0.5, 0.6431, 0.5, 0.6431, 0.75, 0.625, 0.75, 0.7339, 0.5, 0.7518, 0.5, 0.7518, 0.75, 0.7339, 0.75, 0.375, 0.8589, 0.625, 0.8589, 0.625, 0.8768, 0.375, 0.8768, 0.2482, 0.5, 0.2482, 0.75, 0.625, 0.8768, 0.7518, 0.5, 0.2791, 0.5, 0.3279, 0.5, 0.3279, 0.75, 0.2791, 0.75, 0.625, 0.4041, 0.625, 0.4529, 0.375, 0.4529, 0.375, 0.4041, 0.375, 0.7971, 0.375, 0.4529, 0.6721, 0.5, 0.625, 0.7971, 0.7091, 0.5, 0.7518, 0.5, 0.7518, 0.75, 0.7091, 0.75, 0.375, 0.8341, 0.625, 0.8341, 0.625, 0.8768, 0.375, 0.8768, 0.2482, 0.5, 0.2482, 0.75, 0.625, 0.8768, 0.7518, 0.5, 0.3137, 0.5, 0.3279, 0.5, 0.3279, 0.75, 0.3137, 0.75, 0.625, 0.4387, 0.625, 0.4529, 0.375, 0.4529, 0.375, 0.4387, 0.375, 0.7971, 0.375, 0.4529, 0.6721, 0.5, 0.625, 0.7971, 0.625, 0.3732, 0.625, 0.4159, 0.375, 0.4159, 0.375, 0.3732, 0.2482, 0.5, 0.2909, 0.5, 0.2909, 0.75, 0.2482, 0.75, 0.6721, 0.5, 0.6863, 0.5, 0.6863, 0.75, 0.6721, 0.75, 0.375, 0.7971, 0.625, 0.7971, 0.625, 0.8113, 0.375, 0.8113, 0.2909, 0.5, 0.7091, 0.5, 0.625, 0.8341, 0.2909, 0.75, 0.375, 0.7971, 0.625, 0.7971, 0.625, 0.8459, 0.375, 0.8459, 0.6721, 0.5, 0.7209, 0.5, 0.7209, 0.75, 0.6721, 0.75, 0.2482, 0.5, 0.2661, 0.5, 0.2661, 0.75, 0.2482, 0.75, 0.625, 0.3732, 0.625, 0.3911, 0.375, 0.3911, 0.375, 0.3732, 0.7091, 0.5, 0.7518, 0.5, 0.7518, 0.75, 0.7091, 0.75, 0.375, 0.8341, 0.625, 0.8341, 0.625, 0.8768, 0.375, 0.8768, 0.2482, 0.5, 0.2482, 0.75, 0.625, 0.8768, 0.7518, 0.5, 0.625, 0.3732, 0.625, 0.4159, 0.375, 0.4159, 0.375, 0.3732, 0.2482, 0.5, 0.2909, 0.5, 0.2909, 0.75, 0.2482, 0.75, 0.2909, 0.5, 0.7091, 0.5, 0.625, 0.8341, 0.2909, 0.75, 0.375, 0.9317, 0.625, 0.9317, 0.625, 1.0, 0.375, 1.0, 0.375, 0.0, 0.625, 0.0, 0.625, 0.25, 0.375, 0.25, 0.8067, 0.5, 0.875, 0.5, 0.875, 0.75, 0.8067, 0.75, 0.23, 0.5, 0.77, 0.5, 0.625, 0.895, 0.23, 0.75, 0.375, 0.3392, 0.625, 0.3393, 0.625, 0.355, 0.375, 0.355, 0.2142, 0.5, 0.23, 0.5, 0.23, 0.75, 0.2142, 0.75, 0.125, 0.5, 0.1932, 0.5, 0.1933, 0.75, 0.125, 0.75, 0.375, 0.25, 0.625, 0.25, 0.625, 0.3183, 0.375, 0.3183, 0.375, 0.4, 0.625, 0.4, 0.625, 0.4139, 0.375, 0.4139, 0.275, 0.5, 0.2889, 0.5, 0.2889, 0.75, 0.275, 0.75, 0.375, 0.895, 0.625, 0.895, 0.625, 0.9107, 0.375, 0.9107, 0.77, 0.5, 0.7857, 0.5, 0.7858, 0.75, 0.77, 0.75, 0.6806, 0.5, 0.7083, 0.5, 0.7083, 0.75, 0.6806, 0.75, 0.375, 0.8056, 0.625, 0.8056, 0.625, 0.8333, 0.375, 0.8333, 0.625, 0.8333, 0.625, 0.4167, 0.2917, 0.5, 0.375, 0.8333, 0.625, 0.8361, 0.375, 0.8361, 0.2889, 0.5, 0.625, 0.4139, 0.375, 0.3167, 0.625, 0.3167, 0.625, 0.3611, 0.375, 0.3611, 0.1917, 0.5, 0.2361, 0.5, 0.2361, 0.75, 0.1917, 0.75, 0.375, 0.25, 0.625, 0.25, 0.625, 0.2944, 0.375, 0.2944, 0.375, 0.75, 0.625, 0.75, 0.625, 0.7778, 0.375, 0.7778, 0.375, 0.8722, 0.625, 0.8722, 0.625, 0.8861, 0.375, 0.8861, 0.7472, 0.5, 0.7611, 0.5, 0.7611, 0.75, 0.7472, 0.75, 0.2361, 0.5, 0.7639, 0.5, 0.625, 0.8889, 0.2361, 0.75, 0.2389, 0.75, 0.7611, 0.75, 0.625, 0.3639, 0.2389, 0.5, 0.625, 0.5, 0.6528, 0.5, 0.6528, 0.75, 0.625, 0.75, 0.125, 0.5, 0.1694, 0.5, 0.1694, 0.75, 0.125, 0.75, 0.2917, 0.5, 0.3194, 0.5, 0.3194, 0.75, 0.2917, 0.75, 0.3472, 0.75, 0.6528, 0.75, 0.625, 0.4722, 0.3472, 0.5, 0.375, 0.4167, 0.625, 0.4167, 0.625, 0.4444, 0.375, 0.4444, 0.3194, 0.75, 0.3194, 0.5, 0.625, 0.4444, 0.6806, 0.75, 0.1917, 0.5, 0.2361, 0.5, 0.2361, 0.75, 0.1917, 0.75, 0.375, 0.3167, 0.625, 0.3167, 0.625, 0.3611, 0.375, 0.3611, 0.375, 0.8889, 0.625, 0.8889, 0.625, 0.9333, 0.375, 0.9333, 0.7639, 0.5, 0.8083, 0.5, 0.8083, 0.75, 0.7639, 0.75, 0.1917, 0.75, 0.8083, 0.75, 0.625, 0.3167, 0.1917, 0.5, 0.375, 0.9556, 0.375, 0.2944, 0.8306, 0.5, 0.625, 0.9556, 0.2361, 0.5, 0.7639, 0.5, 0.625, 0.8889, 0.2361, 0.75, 0.375, 0.8889, 0.625, 0.8889, 0.625, 0.9333, 0.375, 0.9333, 0.7639, 0.5, 0.8083, 0.5, 0.8083, 0.75, 0.7639, 0.75, 0.1917, 0.75, 0.8083, 0.75, 0.625, 0.3167, 0.1917, 0.5, 0.1917, 0.5, 0.2361, 0.5, 0.2361, 0.75, 0.1917, 0.75, 0.375, 0.3167, 0.625, 0.3167, 0.625, 0.3611, 0.375, 0.3611, 0.2361, 0.5, 0.7639, 0.5, 0.625, 0.8889, 0.2361, 0.75, 0.375, 0.8889, 0.625, 0.8889, 0.625, 0.9333, 0.375, 0.9333, 0.7639, 0.5, 0.8083, 0.5, 0.8083, 0.75, 0.7639, 0.75, 0.1917, 0.75, 0.8083, 0.75, 0.625, 0.3167, 0.1917, 0.5, 0.1917, 0.5, 0.2361, 0.5, 0.2361, 0.75, 0.1917, 0.75, 0.375, 0.3167, 0.625, 0.3167, 0.625, 0.3611, 0.375, 0.3611, 0.2361, 0.5, 0.7639, 0.5, 0.625, 0.8889, 0.2361, 0.75, 0.375, 0.8889, 0.625, 0.8889, 0.625, 0.9333, 0.375, 0.9333, 0.7639, 0.5, 0.8083, 0.5, 0.8083, 0.75, 0.7639, 0.75, 0.1917, 0.75, 0.8083, 0.75, 0.625, 0.3167, 0.1917, 0.5, 0.1917, 0.5, 0.2361, 0.5, 0.2361, 0.75, 0.1917, 0.75, 0.375, 0.3167, 0.625, 0.3167, 0.625, 0.3611, 0.375, 0.3611, 0.2361, 0.5, 0.7639, 0.5, 0.625, 0.8889, 0.2361, 0.75, 0.375, 0.8889, 0.625, 0.8889, 0.625, 0.9333, 0.375, 0.9333, 0.7639, 0.5, 0.8083, 0.5, 0.8083, 0.75, 0.7639, 0.75, 0.1917, 0.75, 0.8083, 0.75, 0.625, 0.3167, 0.1917, 0.5, 0.1917, 0.5, 0.2361, 0.5, 0.2361, 0.75, 0.1917, 0.75, 0.375, 0.3167, 0.625, 0.3167, 0.625, 0.3611, 0.375, 0.3611, 0.2361, 0.5, 0.7639, 0.5, 0.625, 0.8889, 0.2361, 0.75, 0.375, 0.8889, 0.625, 0.8889, 0.625, 0.9333, 0.375, 0.9333, 0.7639, 0.5, 0.8083, 0.5, 0.8083, 0.75, 0.7639, 0.75, 0.1917, 0.75, 0.8083, 0.75, 0.625, 0.3167, 0.1917, 0.5, 0.1917, 0.5, 0.2361, 0.5, 0.2361, 0.75, 0.1917, 0.75, 0.375, 0.3167, 0.625, 0.3167, 0.625, 0.3611, 0.375, 0.3611, 0.2361, 0.5, 0.7639, 0.5, 0.625, 0.8889, 0.2361, 0.75, 0.375, 0.8889, 0.625, 0.8889, 0.625, 0.9333, 0.375, 0.9333, 0.7639, 0.5, 0.8083, 0.5, 0.8083, 0.75, 0.7639, 0.75, 0.1917, 0.75, 0.8083, 0.75, 0.625, 0.3167, 0.1917, 0.5, 0.1917, 0.5, 0.2361, 0.5, 0.2361, 0.75, 0.1917, 0.75, 0.375, 0.3167, 0.625, 0.3167, 0.625, 0.3611, 0.375, 0.3611, 0.2361, 0.5, 0.7639, 0.5, 0.625, 0.8889, 0.2361, 0.75, 0.375, 0.8889, 0.625, 0.8889, 0.625, 0.9333, 0.375, 0.9333, 0.7639, 0.5, 0.8083, 0.5, 0.8083, 0.75, 0.7639, 0.75, 0.1917, 0.75, 0.8083, 0.75, 0.625, 0.3167, 0.1917, 0.5, 0.1917, 0.5, 0.2361, 0.5, 0.2361, 0.75, 0.1917, 0.75, 0.375, 0.3167, 0.625, 0.3167, 0.625, 0.3611, 0.375, 0.3611, 0.2361, 0.5, 0.7639, 0.5, 0.625, 0.8889, 0.2361, 0.75, 0.375, 0.8889, 0.625, 0.8889, 0.625, 0.9333, 0.375, 0.9333, 0.7639, 0.5, 0.8083, 0.5, 0.8083, 0.75, 0.7639, 0.75, 0.1917, 0.75, 0.8083, 0.75, 0.625, 0.3167, 0.1917, 0.5, 0.1917, 0.5, 0.2361, 0.5, 0.2361, 0.75, 0.1917, 0.75, 0.375, 0.3167, 0.625, 0.3167, 0.625, 0.3611, 0.375, 0.3611, 0.2361, 0.5, 0.7639, 0.5, 0.625, 0.8889, 0.2361, 0.75, 0.375, 0.8889, 0.625, 0.8889, 0.625, 0.9333, 0.375, 0.9333, 0.7639, 0.5, 0.8083, 0.5, 0.8083, 0.75, 0.7639, 0.75, 0.1917, 0.75, 0.8083, 0.75, 0.625, 0.3167, 0.1917, 0.5, 0.1917, 0.5, 0.2361, 0.5, 0.2361, 0.75, 0.1917, 0.75, 0.375, 0.3167, 0.625, 0.3167, 0.625, 0.3611, 0.375, 0.3611, 0.2361, 0.5, 0.7639, 0.5, 0.625, 0.8889, 0.2361, 0.75, 0.375, 0.8889, 0.625, 0.8889, 0.625, 0.9333, 0.375, 0.9333, 0.7639, 0.5, 0.8083, 0.5, 0.8083, 0.75, 0.7639, 0.75, 0.1917, 0.75, 0.8083, 0.75, 0.625, 0.3167, 0.1917, 0.5, 0.1917, 0.5, 0.2361, 0.5, 0.2361, 0.75, 0.1917, 0.75, 0.375, 0.3167, 0.625, 0.3167, 0.625, 0.3611, 0.375, 0.3611, 0.2361, 0.5, 0.7639, 0.5, 0.625, 0.8889, 0.2361, 0.75, 0.375, 0.8889, 0.625, 0.8889, 0.625, 0.9333, 0.375, 0.9333, 0.7639, 0.5, 0.8083, 0.5, 0.8083, 0.75, 0.7639, 0.75, 0.1917, 0.75, 0.8083, 0.75, 0.625, 0.3167, 0.1917, 0.5, 0.1917, 0.5, 0.2361, 0.5, 0.2361, 0.75, 0.1917, 0.75, 0.375, 0.3167, 0.625, 0.3167, 0.625, 0.3611, 0.375, 0.3611, 0.2361, 0.5, 0.7639, 0.5, 0.625, 0.8889, 0.2361, 0.75, 0.375, 0.8889, 0.625, 0.8889, 0.625, 0.9333, 0.375, 0.9333, 0.7639, 0.5, 0.8083, 0.5, 0.8083, 0.75, 0.7639, 0.75, 0.1917, 0.75, 0.8083, 0.75, 0.625, 0.3167, 0.1917, 0.5, 0.1917, 0.5, 0.2361, 0.5, 0.2361, 0.75, 0.1917, 0.75, 0.375, 0.3167, 0.625, 0.3167, 0.625, 0.3611, 0.375, 0.3611, 0.2361, 0.5, 0.7639, 0.5, 0.625, 0.8889, 0.2361, 0.75, 0.375, 0.8889, 0.625, 0.8889, 0.625, 0.9333, 0.375, 0.9333, 0.7639, 0.5, 0.8083, 0.5, 0.8083, 0.75, 0.7639, 0.75, 0.1917, 0.75, 0.8083, 0.75, 0.625, 0.3167, 0.1917, 0.5, 0.1917, 0.5, 0.2361, 0.5, 0.2361, 0.75, 0.1917, 0.75, 0.375, 0.3167, 0.625, 0.3167, 0.625, 0.3611, 0.375, 0.3611, 0.2361, 0.5, 0.7639, 0.5, 0.625, 0.8889, 0.2361, 0.75, 0.375, 0.8889, 0.625, 0.8889, 0.625, 0.9333, 0.375, 0.9333, 0.7639, 0.5, 0.8083, 0.5, 0.8083, 0.75, 0.7639, 0.75, 0.1917, 0.75, 0.8083, 0.75, 0.625, 0.3167, 0.1917, 0.5, 0.2142, 0.75, 0.7858, 0.75, 0.625, 0.3393, 0.2142, 0.5, 0.375, 0.9317, 0.375, 0.3183, 0.8067, 0.5, 0.625, 0.9317, 0.375, 0.8589, 0.375, 0.3911, 0.7339, 0.5, 0.625, 0.8589, 0.2791, 0.5, 0.2791, 0.75, 0.625, 0.8459, 0.7209, 0.5, 0.625, 0.8113, 0.625, 0.4387, 0.3137, 0.5, 0.375, 0.8113])
me_cube.update()

# ---- objects
ob_interior = bpy.data.objects.new('interior', me_interior_mesh)
ob_collision_colonly = bpy.data.objects.new('collision-colonly', me_cube)

# ---- transforms, parenting, visibility, modifiers, constraints
ob_interior.location = (0.0, 0.0, 0.0)
ob_interior.lock_scale = (True, True, True)
ob_collision_colonly.location = (0.0, 0.0, 0.0)

# ---- collection membership
col_collection.objects.link(ob_interior)
col_collection.objects.link(ob_collision_colonly)

# ---- scene / render settings (as saved in the file)
scene.frame_start = 1; scene.frame_end = 250; scene.frame_set(1)
scene.render.engine = 'BLENDER_EEVEE_NEXT'
bpy.context.view_layer.update()

# ---- added for rendering (the .blend has no active camera and no usable light): camera, sun
cam_auto = bpy.data.cameras.new('AutoCamera')
cam_auto.lens = 50.0
cam_auto.sensor_width = 36.0
cam_auto.clip_end = 1000.0
ob_auto_camera = bpy.data.objects.new('AutoCamera', cam_auto)
scene.collection.objects.link(ob_auto_camera)
ob_auto_camera.location = (15.7151, -23.5081, 14.6221)
ob_auto_camera.rotation_euler = (1.09748, -7.21219e-08, 0.694738)
scene.camera = ob_auto_camera
light_auto_sun = bpy.data.lights.new('AutoSun', 'SUN')
light_auto_sun.energy = 3.0
light_auto_sun.angle = 0.0523599
ob_auto_sun = bpy.data.objects.new('AutoSun', light_auto_sun)
scene.collection.objects.link(ob_auto_sun)
ob_auto_sun.rotation_euler = (0.872665, 0.174533, 0.523599)
bpy.context.view_layer.update()
